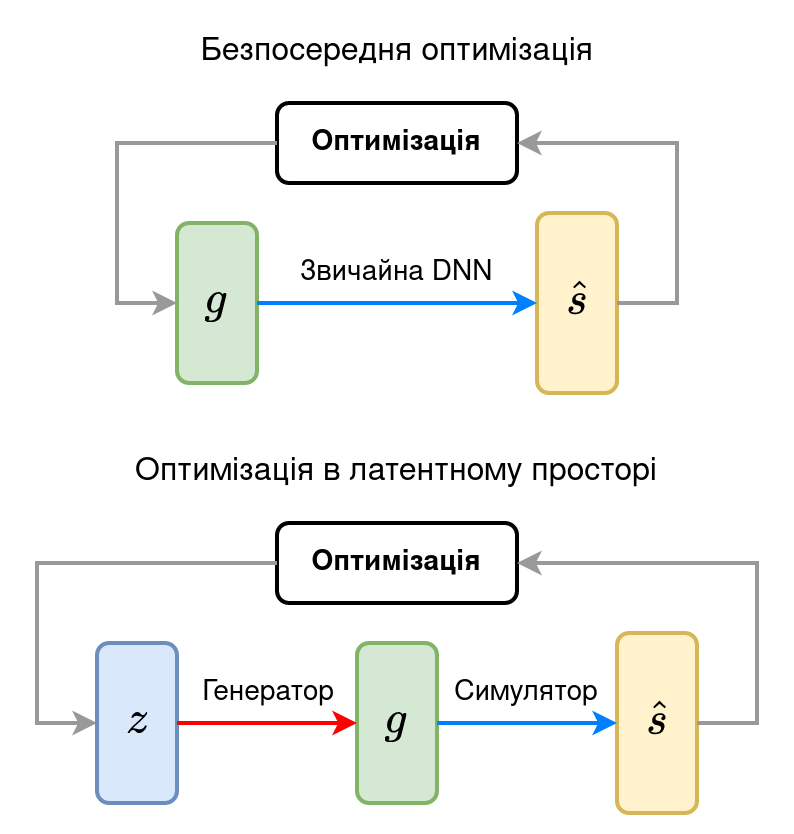

The diagram above was exported from draw.io. Its source (the exported page's mxGraphModel, read from the mxfile embedded in the PNG):
<mxGraphModel dx="1362" dy="734" grid="1" gridSize="10" guides="1" tooltips="1" connect="1" arrows="1" fold="1" page="1" pageScale="1" pageWidth="850" pageHeight="1100" math="1" shadow="0">
  <root>
    <mxCell id="0" />
    <mxCell id="1" parent="0" />
    <mxCell id="jvre02GHkri9kQH1wmVf-2" value="&lt;b&gt;Оптимізація&lt;/b&gt;" style="rounded=1;whiteSpace=wrap;html=1;strokeWidth=2;fontSize=14;" vertex="1" parent="1">
      <mxGeometry x="160" y="100" width="120" height="40" as="geometry" />
    </mxCell>
    <mxCell id="jvre02GHkri9kQH1wmVf-4" value="$$g$$" style="rounded=1;whiteSpace=wrap;html=1;fontSize=20;strokeWidth=2;fillColor=#d5e8d4;strokeColor=#82b366;" vertex="1" parent="1">
      <mxGeometry x="110" y="160" width="40" height="80" as="geometry" />
    </mxCell>
    <mxCell id="jvre02GHkri9kQH1wmVf-5" value="&lt;div&gt;$$\hat{s}$$&lt;/div&gt;" style="rounded=1;whiteSpace=wrap;html=1;fontSize=20;strokeWidth=2;fillColor=#fff2cc;strokeColor=#d6b656;" vertex="1" parent="1">
      <mxGeometry x="290" y="155" width="40" height="90" as="geometry" />
    </mxCell>
    <mxCell id="jvre02GHkri9kQH1wmVf-6" value="Безпосередня оптимізація" style="text;html=1;strokeColor=none;fillColor=none;align=center;verticalAlign=middle;whiteSpace=wrap;rounded=0;strokeWidth=2;fontSize=16;fontStyle=0" vertex="1" parent="1">
      <mxGeometry x="93.75" y="60" width="252.5" height="30" as="geometry" />
    </mxCell>
    <mxCell id="jvre02GHkri9kQH1wmVf-7" value="" style="endArrow=classic;html=1;rounded=0;fontSize=14;exitX=1;exitY=0.5;exitDx=0;exitDy=0;entryX=0;entryY=0.5;entryDx=0;entryDy=0;strokeWidth=2;strokeColor=#007FFF;" edge="1" parent="1" source="jvre02GHkri9kQH1wmVf-4" target="jvre02GHkri9kQH1wmVf-5">
      <mxGeometry width="50" height="50" relative="1" as="geometry">
        <mxPoint x="400" y="410" as="sourcePoint" />
        <mxPoint x="450" y="360" as="targetPoint" />
      </mxGeometry>
    </mxCell>
    <mxCell id="jvre02GHkri9kQH1wmVf-8" value="" style="endArrow=classic;html=1;rounded=0;strokeColor=#999999;strokeWidth=2;fontSize=14;exitX=1;exitY=0.5;exitDx=0;exitDy=0;entryX=1;entryY=0.5;entryDx=0;entryDy=0;" edge="1" parent="1" source="jvre02GHkri9kQH1wmVf-5" target="jvre02GHkri9kQH1wmVf-2">
      <mxGeometry width="50" height="50" relative="1" as="geometry">
        <mxPoint x="400" y="410" as="sourcePoint" />
        <mxPoint x="450" y="360" as="targetPoint" />
        <Array as="points">
          <mxPoint x="360" y="200" />
          <mxPoint x="360" y="120" />
        </Array>
      </mxGeometry>
    </mxCell>
    <mxCell id="jvre02GHkri9kQH1wmVf-9" value="" style="endArrow=classic;html=1;rounded=0;strokeColor=#999999;strokeWidth=2;fontSize=14;exitX=0;exitY=0.5;exitDx=0;exitDy=0;entryX=0;entryY=0.5;entryDx=0;entryDy=0;" edge="1" parent="1" source="jvre02GHkri9kQH1wmVf-2" target="jvre02GHkri9kQH1wmVf-4">
      <mxGeometry width="50" height="50" relative="1" as="geometry">
        <mxPoint x="400" y="410" as="sourcePoint" />
        <mxPoint x="450" y="360" as="targetPoint" />
        <Array as="points">
          <mxPoint x="80" y="120" />
          <mxPoint x="80" y="200" />
        </Array>
      </mxGeometry>
    </mxCell>
    <mxCell id="jvre02GHkri9kQH1wmVf-10" value="&lt;b&gt;Оптимізація&lt;/b&gt;" style="rounded=1;whiteSpace=wrap;html=1;strokeWidth=2;fontSize=14;" vertex="1" parent="1">
      <mxGeometry x="160" y="310" width="120" height="40" as="geometry" />
    </mxCell>
    <mxCell id="jvre02GHkri9kQH1wmVf-11" value="$$g$$" style="rounded=1;whiteSpace=wrap;html=1;fontSize=20;strokeWidth=2;fillColor=#d5e8d4;strokeColor=#82b366;" vertex="1" parent="1">
      <mxGeometry x="200" y="370" width="40" height="80" as="geometry" />
    </mxCell>
    <mxCell id="jvre02GHkri9kQH1wmVf-12" value="&lt;div&gt;$$\hat{s}$$&lt;/div&gt;" style="rounded=1;whiteSpace=wrap;html=1;fontSize=20;strokeWidth=2;fillColor=#fff2cc;strokeColor=#d6b656;" vertex="1" parent="1">
      <mxGeometry x="330" y="365" width="40" height="90" as="geometry" />
    </mxCell>
    <mxCell id="jvre02GHkri9kQH1wmVf-13" value="Оптимізація в латентному просторі" style="text;html=1;strokeColor=none;fillColor=none;align=center;verticalAlign=middle;whiteSpace=wrap;rounded=0;strokeWidth=2;fontSize=16;fontStyle=0" vertex="1" parent="1">
      <mxGeometry x="81.88" y="270" width="276.25" height="30" as="geometry" />
    </mxCell>
    <mxCell id="jvre02GHkri9kQH1wmVf-14" value="" style="endArrow=classic;html=1;rounded=0;fontSize=14;exitX=1;exitY=0.5;exitDx=0;exitDy=0;entryX=0;entryY=0.5;entryDx=0;entryDy=0;strokeWidth=2;strokeColor=#007FFF;" edge="1" parent="1" source="jvre02GHkri9kQH1wmVf-11" target="jvre02GHkri9kQH1wmVf-12">
      <mxGeometry width="50" height="50" relative="1" as="geometry">
        <mxPoint x="400" y="620" as="sourcePoint" />
        <mxPoint x="450" y="570" as="targetPoint" />
      </mxGeometry>
    </mxCell>
    <mxCell id="jvre02GHkri9kQH1wmVf-15" value="" style="endArrow=classic;html=1;rounded=0;strokeColor=#999999;strokeWidth=2;fontSize=14;entryX=1;entryY=0.5;entryDx=0;entryDy=0;exitX=1;exitY=0.5;exitDx=0;exitDy=0;" edge="1" parent="1" source="jvre02GHkri9kQH1wmVf-12" target="jvre02GHkri9kQH1wmVf-10">
      <mxGeometry width="50" height="50" relative="1" as="geometry">
        <mxPoint x="400" y="470" as="sourcePoint" />
        <mxPoint x="450" y="570" as="targetPoint" />
        <Array as="points">
          <mxPoint x="400" y="410" />
          <mxPoint x="400" y="370" />
          <mxPoint x="400" y="330" />
        </Array>
      </mxGeometry>
    </mxCell>
    <mxCell id="jvre02GHkri9kQH1wmVf-16" value="" style="endArrow=classic;html=1;rounded=0;strokeColor=#999999;strokeWidth=2;fontSize=14;exitX=0;exitY=0.5;exitDx=0;exitDy=0;entryX=0;entryY=0.5;entryDx=0;entryDy=0;" edge="1" parent="1" source="jvre02GHkri9kQH1wmVf-10" target="jvre02GHkri9kQH1wmVf-18">
      <mxGeometry width="50" height="50" relative="1" as="geometry">
        <mxPoint x="400" y="620" as="sourcePoint" />
        <mxPoint x="100" y="410" as="targetPoint" />
        <Array as="points">
          <mxPoint x="40" y="330" />
          <mxPoint x="40" y="410" />
        </Array>
      </mxGeometry>
    </mxCell>
    <mxCell id="jvre02GHkri9kQH1wmVf-17" value="Звичайна DNN" style="text;html=1;strokeColor=none;fillColor=none;align=center;verticalAlign=middle;whiteSpace=wrap;rounded=0;strokeWidth=2;fontSize=14;fontColor=#000000;" vertex="1" parent="1">
      <mxGeometry x="150" y="170" width="140" height="30" as="geometry" />
    </mxCell>
    <mxCell id="jvre02GHkri9kQH1wmVf-18" value="$$z$$" style="rounded=1;whiteSpace=wrap;html=1;fontSize=20;strokeWidth=2;fillColor=#dae8fc;strokeColor=#6c8ebf;" vertex="1" parent="1">
      <mxGeometry x="70" y="370" width="40" height="80" as="geometry" />
    </mxCell>
    <mxCell id="jvre02GHkri9kQH1wmVf-19" value="" style="endArrow=classic;html=1;rounded=0;fontSize=14;exitX=1;exitY=0.5;exitDx=0;exitDy=0;strokeWidth=2;strokeColor=#FF0000;" edge="1" parent="1" source="jvre02GHkri9kQH1wmVf-18">
      <mxGeometry width="50" height="50" relative="1" as="geometry">
        <mxPoint x="250" y="420" as="sourcePoint" />
        <mxPoint x="200" y="410" as="targetPoint" />
      </mxGeometry>
    </mxCell>
    <mxCell id="jvre02GHkri9kQH1wmVf-24" value="Генератор" style="text;html=1;strokeColor=none;fillColor=none;align=center;verticalAlign=middle;whiteSpace=wrap;rounded=0;strokeWidth=2;fontSize=14;fontColor=#000000;" vertex="1" parent="1">
      <mxGeometry x="86" y="380" width="140" height="30" as="geometry" />
    </mxCell>
    <mxCell id="jvre02GHkri9kQH1wmVf-25" value="Симулятор" style="text;html=1;strokeColor=none;fillColor=none;align=center;verticalAlign=middle;whiteSpace=wrap;rounded=0;strokeWidth=2;fontSize=14;fontColor=#000000;" vertex="1" parent="1">
      <mxGeometry x="215" y="380" width="140" height="30" as="geometry" />
    </mxCell>
  </root>
</mxGraphModel>